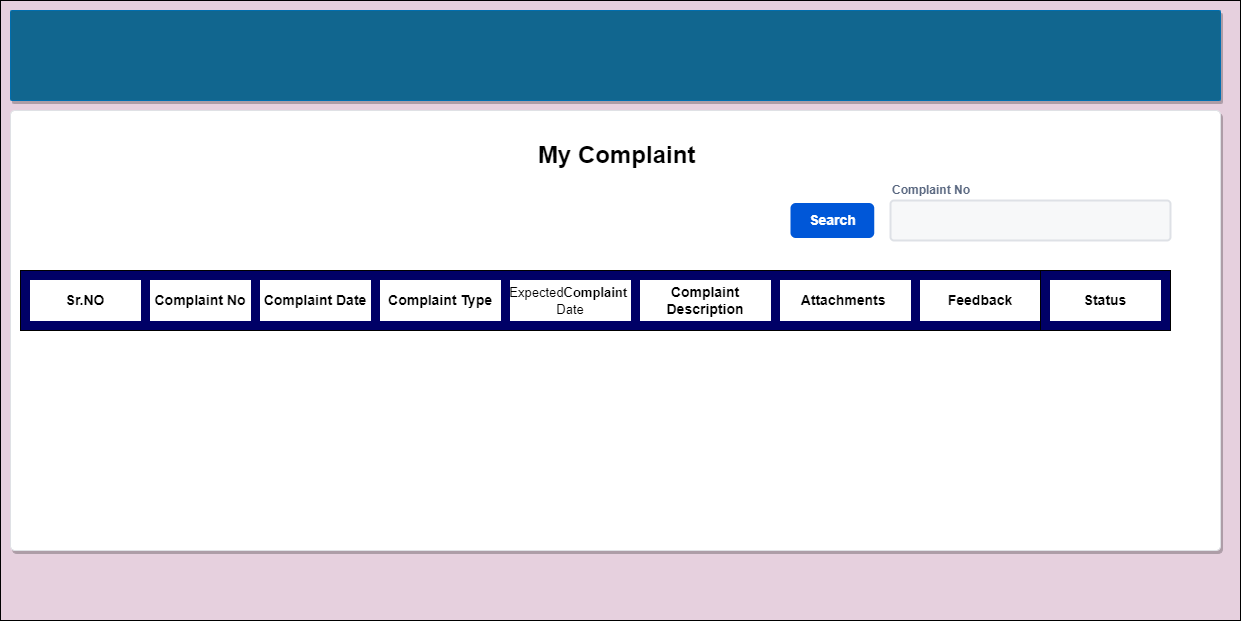

The diagram above was exported from draw.io. Its source (the exported page's mxGraphModel, read from the mxfile embedded in the PNG):
<mxGraphModel dx="2196" dy="1033" grid="1" gridSize="10" guides="1" tooltips="1" connect="1" arrows="1" fold="1" page="1" pageScale="1" pageWidth="850" pageHeight="1100" math="0" shadow="0">
  <root>
    <mxCell id="0" />
    <mxCell id="1" parent="0" />
    <mxCell id="jZZ5vAA8ghJuljl8Cf7K-1" value="" style="rounded=0;whiteSpace=wrap;html=1;fillColor=#E6D0DE;" parent="1" vertex="1">
      <mxGeometry x="-100" y="30" width="1240" height="620" as="geometry" />
    </mxCell>
    <mxCell id="jZZ5vAA8ghJuljl8Cf7K-9" value="" style="html=1;rounded=1;fillColor=#11668F;strokeColor=#006EAF;fontSize=12;align=left;fontColor=#ffffff;shadow=1;arcSize=1;whiteSpace=wrap;spacing=20;verticalAlign=top" parent="1" vertex="1">
      <mxGeometry x="-90" y="40" width="1210" height="90" as="geometry" />
    </mxCell>
    <mxCell id="jZZ5vAA8ghJuljl8Cf7K-16" value="" style="html=1;rounded=1;fillColor=#ffffff;strokeColor=#DFE1E5;fontSize=12;align=left;fontColor=#000000;shadow=1;arcSize=1;whiteSpace=wrap;spacing=20;verticalAlign=top" parent="1" vertex="1">
      <mxGeometry x="-90" y="140" width="1210" height="440" as="geometry" />
    </mxCell>
    <mxCell id="_eSs_3p-G3QAurdBGM7_-3" value="&lt;b&gt;&lt;font style=&quot;font-size: 24px;&quot;&gt;My Complaint&amp;nbsp;&lt;/font&gt;&lt;/b&gt;" style="text;html=1;strokeColor=none;fillColor=none;align=center;verticalAlign=middle;whiteSpace=wrap;rounded=0;fontColor=#000000;" parent="1" vertex="1">
      <mxGeometry x="386.88" y="170" width="266.25" height="30" as="geometry" />
    </mxCell>
    <mxCell id="_eSs_3p-G3QAurdBGM7_-7" value="&lt;span style=&quot;font-size: 12px;&quot;&gt;Complaint No&lt;/span&gt;" style="fillColor=none;strokeColor=none;html=1;fontSize=11;fontStyle=0;align=left;fontColor=#596780;fontStyle=1;fontSize=11" parent="1" vertex="1">
      <mxGeometry x="790" y="210" width="240" height="20" as="geometry" />
    </mxCell>
    <mxCell id="_eSs_3p-G3QAurdBGM7_-8" value="" style="rounded=1;arcSize=9;fillColor=#F7F8F9;align=left;spacingLeft=5;strokeColor=#DEE1E6;html=1;strokeWidth=2;fontSize=12;fontColor=#000000;" parent="1" vertex="1">
      <mxGeometry x="790" y="230" width="280" height="40" as="geometry" />
    </mxCell>
    <mxCell id="_eSs_3p-G3QAurdBGM7_-9" value="&lt;font style=&quot;font-size: 14px;&quot;&gt;&lt;b&gt;Search&lt;/b&gt;&lt;/font&gt;" style="rounded=1;fillColor=#0057D8;align=center;strokeColor=none;html=1;fontColor=#ffffff;fontSize=12;sketch=0;" parent="1" vertex="1">
      <mxGeometry x="690" y="232.5" width="83.75" height="35" as="geometry" />
    </mxCell>
    <mxCell id="_eSs_3p-G3QAurdBGM7_-70" value="" style="rounded=1;whiteSpace=wrap;html=1;fontSize=14;fontColor=#000000;strokeColor=#000000;fillColor=#000066;arcSize=0;" parent="1" vertex="1">
      <mxGeometry x="-80" y="300" width="1030" height="60" as="geometry" />
    </mxCell>
    <mxCell id="_eSs_3p-G3QAurdBGM7_-62" value="&lt;b&gt;Sr.NO&lt;/b&gt;" style="rounded=1;arcSize=0;whiteSpace=wrap;html=1;align=center;fontSize=14;fontColor=#000000;strokeColor=#FFFFFF;fillColor=#FFFFFF;" parent="1" vertex="1">
      <mxGeometry x="-70" y="310" width="110" height="40" as="geometry" />
    </mxCell>
    <mxCell id="_eSs_3p-G3QAurdBGM7_-63" value="&lt;b&gt;Complaint No&lt;/b&gt;" style="rounded=1;arcSize=0;whiteSpace=wrap;html=1;align=center;fontSize=14;fontColor=#000000;strokeColor=#FFFFFF;fillColor=#FFFFFF;" parent="1" vertex="1">
      <mxGeometry x="50" y="310" width="100" height="40" as="geometry" />
    </mxCell>
    <mxCell id="_eSs_3p-G3QAurdBGM7_-64" value="&lt;b&gt;Complaint Date&lt;/b&gt;" style="rounded=1;arcSize=0;whiteSpace=wrap;html=1;align=center;fontSize=14;fontColor=#000000;strokeColor=#FFFFFF;fillColor=#FFFFFF;" parent="1" vertex="1">
      <mxGeometry x="160" y="310" width="110" height="40" as="geometry" />
    </mxCell>
    <mxCell id="_eSs_3p-G3QAurdBGM7_-65" value="&lt;b&gt;Complaint Type&lt;/b&gt;" style="rounded=1;arcSize=0;whiteSpace=wrap;html=1;align=center;fontSize=14;fontColor=#000000;strokeColor=#FFFFFF;fillColor=#FFFFFF;" parent="1" vertex="1">
      <mxGeometry x="280" y="310" width="120" height="40" as="geometry" />
    </mxCell>
    <mxCell id="_eSs_3p-G3QAurdBGM7_-66" value="&lt;font style=&quot;font-size: 13px;&quot;&gt;Expected&lt;b&gt;Complaint&amp;nbsp;&lt;/b&gt;&lt;br&gt;Date&lt;/font&gt;" style="rounded=1;arcSize=0;whiteSpace=wrap;html=1;align=center;fontSize=14;fontColor=#000000;strokeColor=#FFFFFF;fillColor=#FFFFFF;" parent="1" vertex="1">
      <mxGeometry x="410" y="310" width="120" height="40" as="geometry" />
    </mxCell>
    <mxCell id="_eSs_3p-G3QAurdBGM7_-67" value="&lt;b&gt;Complaint Description&lt;/b&gt;" style="rounded=1;arcSize=0;whiteSpace=wrap;html=1;align=center;fontSize=14;fontColor=#000000;strokeColor=#FFFFFF;fillColor=#FFFFFF;" parent="1" vertex="1">
      <mxGeometry x="540" y="310" width="130" height="40" as="geometry" />
    </mxCell>
    <mxCell id="_eSs_3p-G3QAurdBGM7_-68" value="&lt;b&gt;Attachments&amp;nbsp;&lt;/b&gt;" style="rounded=1;arcSize=0;whiteSpace=wrap;html=1;align=center;fontSize=14;fontColor=#000000;strokeColor=#FFFFFF;fillColor=#FFFFFF;" parent="1" vertex="1">
      <mxGeometry x="680" y="310" width="130" height="40" as="geometry" />
    </mxCell>
    <mxCell id="_eSs_3p-G3QAurdBGM7_-69" value="&lt;b&gt;Feedback&lt;/b&gt;" style="rounded=1;arcSize=0;whiteSpace=wrap;html=1;align=center;fontSize=14;fontColor=#000000;strokeColor=#FFFFFF;fillColor=#FFFFFF;" parent="1" vertex="1">
      <mxGeometry x="820" y="310" width="120" height="40" as="geometry" />
    </mxCell>
    <mxCell id="WGd5BbwUD8_zGyng2BVT-5" value="" style="rounded=1;whiteSpace=wrap;html=1;fontSize=14;fontColor=#000000;strokeColor=#000000;fillColor=#000066;arcSize=0;" vertex="1" parent="1">
      <mxGeometry x="940" y="300" width="130" height="60" as="geometry" />
    </mxCell>
    <mxCell id="WGd5BbwUD8_zGyng2BVT-6" value="&lt;b&gt;Status&lt;/b&gt;" style="rounded=1;arcSize=0;whiteSpace=wrap;html=1;align=center;fontSize=14;fontColor=#000000;strokeColor=#FFFFFF;fillColor=#FFFFFF;" vertex="1" parent="1">
      <mxGeometry x="950" y="310" width="110" height="40" as="geometry" />
    </mxCell>
  </root>
</mxGraphModel>